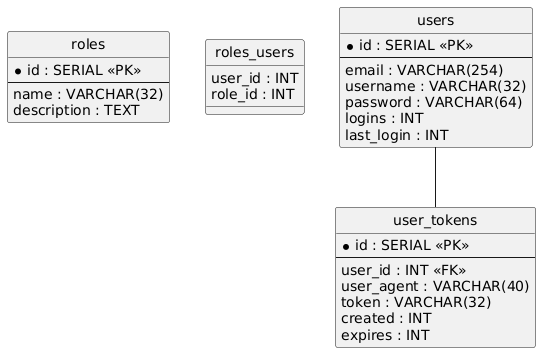

The diagram above was rendered by PlantUML. Its source (embedded in the PNG):
@startuml
hide circle
skinparam linetype ortho

entity "roles" as roles {
  * id : SERIAL <<PK>>
  --
  name : VARCHAR(32)
  description : TEXT
}

entity "roles_users" as roles_users {
  user_id : INT
  role_id : INT
}

entity "users" as users {
  * id : SERIAL <<PK>>
  --
  email : VARCHAR(254)
  username : VARCHAR(32)
  password : VARCHAR(64)
  logins : INT
  last_login : INT
}

entity "user_tokens" as user_tokens {
  * id : SERIAL <<PK>>
  --
  user_id : INT <<FK>>
  user_agent : VARCHAR(40)
  token : VARCHAR(32)
  created : INT
  expires : INT
}

users -- user_tokens
@enduml